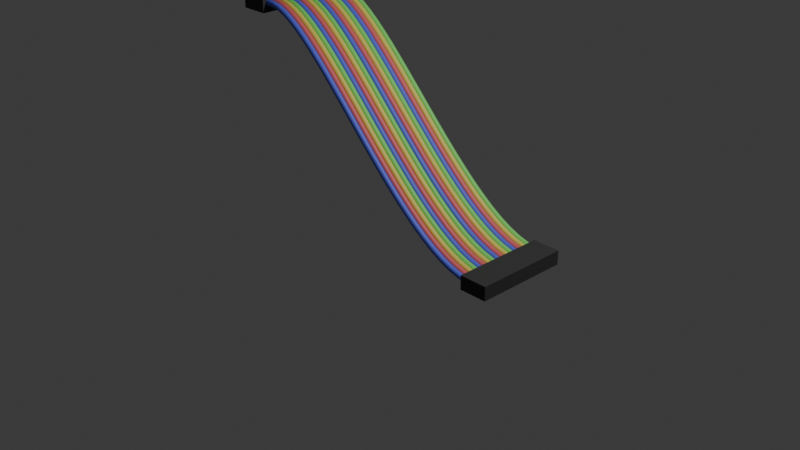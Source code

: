 # Source: Ribbon_Cable.blend  (saved by Blender 4.0.36; exported with 4.5.12 LTS)
import bpy
from mathutils import Matrix  # noqa: F401  (used for matrix-valued properties, if any)

bpy.ops.wm.read_factory_settings(use_empty=True)
scene = bpy.context.scene
scene.name = 'Scene'

# ---- collections
col_collection = bpy.data.collections.new('Collection'); scene.collection.children.link(col_collection)

# ---- materials (node trees are filled in below, after node groups)
mat_material_020 = bpy.data.materials.new('Material.020')
mat_material_020.use_transparent_shadow = False
mat_material_021 = bpy.data.materials.new('Material.021')
mat_material_021.use_transparent_shadow = False
mat_material_023 = bpy.data.materials.new('Material.023')
mat_material_023.use_transparent_shadow = False
mat_material_022 = bpy.data.materials.new('Material.022')
mat_material_022.use_transparent_shadow = False
mat_material_024 = bpy.data.materials.new('Material.024')
mat_material_024.use_transparent_shadow = False
mat_material_025 = bpy.data.materials.new('Material.025')
mat_material_025.use_transparent_shadow = False
mat_material_026 = bpy.data.materials.new('Material.026')
mat_material_026.use_transparent_shadow = False
mat_material_027 = bpy.data.materials.new('Material.027')
mat_material_027.use_transparent_shadow = False
mat_material_028 = bpy.data.materials.new('Material.028')
mat_material_028.use_transparent_shadow = False
mat_material_029 = bpy.data.materials.new('Material.029')
mat_material_029.use_transparent_shadow = False
mat_material_030 = bpy.data.materials.new('Material.030')
mat_material_030.use_transparent_shadow = False
mat_material_031 = bpy.data.materials.new('Material.031')
mat_material_031.use_transparent_shadow = False
mat_material_032 = bpy.data.materials.new('Material.032')
mat_material_032.use_transparent_shadow = False
mat_material_033 = bpy.data.materials.new('Material.033')
mat_material_033.use_transparent_shadow = False
mat_material_034 = bpy.data.materials.new('Material.034')
mat_material_034.use_transparent_shadow = False
mat_material_035 = bpy.data.materials.new('Material.035')
mat_material_035.use_transparent_shadow = False
mat_material_036 = bpy.data.materials.new('Material.036')
mat_material_036.use_transparent_shadow = False
mat_material_037 = bpy.data.materials.new('Material.037')
mat_material_037.use_transparent_shadow = False

# ---- material node trees
mat_material_020.use_nodes = True; mat_material_020.node_tree.nodes.clear()
_N = mat_material_020.node_tree.nodes; _L = mat_material_020.node_tree.links
n0 = _N.new('ShaderNodeBsdfPrincipled'); n0.name = 'Principled BSDF'; n0.location = (10, 300)
n0.inputs[0].default_value = (0.2231, 0.8012, 0.158, 1.0)
n0.inputs[3].default_value = 1.45
n1 = _N.new('ShaderNodeOutputMaterial'); n1.name = 'Material Output'; n1.location = (300, 300)
_L.new(n0.outputs[0], n1.inputs[0])
n1.is_active_output = True
mat_material_021.use_nodes = True; mat_material_021.node_tree.nodes.clear()
_N = mat_material_021.node_tree.nodes; _L = mat_material_021.node_tree.links
n0 = _N.new('ShaderNodeBsdfPrincipled'); n0.name = 'Principled BSDF'; n0.location = (10, 300)
n0.inputs[0].default_value = (0.8001, 0.694, 0.137, 1.0)
n0.inputs[3].default_value = 1.45
n1 = _N.new('ShaderNodeOutputMaterial'); n1.name = 'Material Output'; n1.location = (300, 300)
_L.new(n0.outputs[0], n1.inputs[0])
n1.is_active_output = True
mat_material_023.use_nodes = True; mat_material_023.node_tree.nodes.clear()
_N = mat_material_023.node_tree.nodes; _L = mat_material_023.node_tree.links
n0 = _N.new('ShaderNodeBsdfPrincipled'); n0.name = 'Principled BSDF'; n0.location = (10, 300)
n0.inputs[0].default_value = (0.1198, 0.1482, 0.8003, 1.0)
n0.inputs[3].default_value = 1.45
n1 = _N.new('ShaderNodeOutputMaterial'); n1.name = 'Material Output'; n1.location = (300, 300)
_L.new(n0.outputs[0], n1.inputs[0])
n1.is_active_output = True
mat_material_022.use_nodes = True; mat_material_022.node_tree.nodes.clear()
_N = mat_material_022.node_tree.nodes; _L = mat_material_022.node_tree.links
n0 = _N.new('ShaderNodeBsdfPrincipled'); n0.name = 'Principled BSDF'; n0.location = (10, 300)
n0.inputs[0].default_value = (0.8003, 0.1568, 0.1645, 1.0)
n0.inputs[3].default_value = 1.45
n1 = _N.new('ShaderNodeOutputMaterial'); n1.name = 'Material Output'; n1.location = (300, 300)
_L.new(n0.outputs[0], n1.inputs[0])
n1.is_active_output = True
mat_material_024.use_nodes = True; mat_material_024.node_tree.nodes.clear()
_N = mat_material_024.node_tree.nodes; _L = mat_material_024.node_tree.links
n0 = _N.new('ShaderNodeBsdfPrincipled'); n0.name = 'Principled BSDF'; n0.location = (10, 300)
n0.inputs[0].default_value = (0.8003, 0.1568, 0.1645, 1.0)
n0.inputs[3].default_value = 1.45
n1 = _N.new('ShaderNodeOutputMaterial'); n1.name = 'Material Output'; n1.location = (300, 300)
_L.new(n0.outputs[0], n1.inputs[0])
n1.is_active_output = True
mat_material_025.use_nodes = True; mat_material_025.node_tree.nodes.clear()
_N = mat_material_025.node_tree.nodes; _L = mat_material_025.node_tree.links
n0 = _N.new('ShaderNodeBsdfPrincipled'); n0.name = 'Principled BSDF'; n0.location = (10, 300)
n0.inputs[0].default_value = (0.1198, 0.1482, 0.8003, 1.0)
n0.inputs[3].default_value = 1.45
n1 = _N.new('ShaderNodeOutputMaterial'); n1.name = 'Material Output'; n1.location = (300, 300)
_L.new(n0.outputs[0], n1.inputs[0])
n1.is_active_output = True
mat_material_026.use_nodes = True; mat_material_026.node_tree.nodes.clear()
_N = mat_material_026.node_tree.nodes; _L = mat_material_026.node_tree.links
n0 = _N.new('ShaderNodeBsdfPrincipled'); n0.name = 'Principled BSDF'; n0.location = (10, 300)
n0.inputs[0].default_value = (0.8001, 0.694, 0.137, 1.0)
n0.inputs[3].default_value = 1.45
n1 = _N.new('ShaderNodeOutputMaterial'); n1.name = 'Material Output'; n1.location = (300, 300)
_L.new(n0.outputs[0], n1.inputs[0])
n1.is_active_output = True
mat_material_027.use_nodes = True; mat_material_027.node_tree.nodes.clear()
_N = mat_material_027.node_tree.nodes; _L = mat_material_027.node_tree.links
n0 = _N.new('ShaderNodeBsdfPrincipled'); n0.name = 'Principled BSDF'; n0.location = (10, 300)
n0.inputs[0].default_value = (0.2231, 0.8012, 0.158, 1.0)
n0.inputs[3].default_value = 1.45
n1 = _N.new('ShaderNodeOutputMaterial'); n1.name = 'Material Output'; n1.location = (300, 300)
_L.new(n0.outputs[0], n1.inputs[0])
n1.is_active_output = True
mat_material_028.use_nodes = True; mat_material_028.node_tree.nodes.clear()
_N = mat_material_028.node_tree.nodes; _L = mat_material_028.node_tree.links
n0 = _N.new('ShaderNodeBsdfPrincipled'); n0.name = 'Principled BSDF'; n0.location = (10, 300)
n0.inputs[0].default_value = (0.2231, 0.8012, 0.158, 1.0)
n0.inputs[3].default_value = 1.45
n1 = _N.new('ShaderNodeOutputMaterial'); n1.name = 'Material Output'; n1.location = (300, 300)
_L.new(n0.outputs[0], n1.inputs[0])
n1.is_active_output = True
mat_material_029.use_nodes = True; mat_material_029.node_tree.nodes.clear()
_N = mat_material_029.node_tree.nodes; _L = mat_material_029.node_tree.links
n0 = _N.new('ShaderNodeBsdfPrincipled'); n0.name = 'Principled BSDF'; n0.location = (10, 300)
n0.inputs[0].default_value = (0.8001, 0.694, 0.137, 1.0)
n0.inputs[3].default_value = 1.45
n1 = _N.new('ShaderNodeOutputMaterial'); n1.name = 'Material Output'; n1.location = (300, 300)
_L.new(n0.outputs[0], n1.inputs[0])
n1.is_active_output = True
mat_material_030.use_nodes = True; mat_material_030.node_tree.nodes.clear()
_N = mat_material_030.node_tree.nodes; _L = mat_material_030.node_tree.links
n0 = _N.new('ShaderNodeBsdfPrincipled'); n0.name = 'Principled BSDF'; n0.location = (10, 300)
n0.inputs[0].default_value = (0.1198, 0.1482, 0.8003, 1.0)
n0.inputs[3].default_value = 1.45
n1 = _N.new('ShaderNodeOutputMaterial'); n1.name = 'Material Output'; n1.location = (300, 300)
_L.new(n0.outputs[0], n1.inputs[0])
n1.is_active_output = True
mat_material_031.use_nodes = True; mat_material_031.node_tree.nodes.clear()
_N = mat_material_031.node_tree.nodes; _L = mat_material_031.node_tree.links
n0 = _N.new('ShaderNodeBsdfPrincipled'); n0.name = 'Principled BSDF'; n0.location = (10, 300)
n0.inputs[0].default_value = (0.8003, 0.1568, 0.1645, 1.0)
n0.inputs[3].default_value = 1.45
n1 = _N.new('ShaderNodeOutputMaterial'); n1.name = 'Material Output'; n1.location = (300, 300)
_L.new(n0.outputs[0], n1.inputs[0])
n1.is_active_output = True
mat_material_032.use_nodes = True; mat_material_032.node_tree.nodes.clear()
_N = mat_material_032.node_tree.nodes; _L = mat_material_032.node_tree.links
n0 = _N.new('ShaderNodeBsdfPrincipled'); n0.name = 'Principled BSDF'; n0.location = (10, 300)
n0.inputs[0].default_value = (0.1198, 0.1482, 0.8003, 1.0)
n0.inputs[3].default_value = 1.45
n1 = _N.new('ShaderNodeOutputMaterial'); n1.name = 'Material Output'; n1.location = (300, 300)
_L.new(n0.outputs[0], n1.inputs[0])
n1.is_active_output = True
mat_material_033.use_nodes = True; mat_material_033.node_tree.nodes.clear()
_N = mat_material_033.node_tree.nodes; _L = mat_material_033.node_tree.links
n0 = _N.new('ShaderNodeBsdfPrincipled'); n0.name = 'Principled BSDF'; n0.location = (10, 300)
n0.inputs[0].default_value = (0.8001, 0.694, 0.137, 1.0)
n0.inputs[3].default_value = 1.45
n1 = _N.new('ShaderNodeOutputMaterial'); n1.name = 'Material Output'; n1.location = (300, 300)
_L.new(n0.outputs[0], n1.inputs[0])
n1.is_active_output = True
mat_material_034.use_nodes = True; mat_material_034.node_tree.nodes.clear()
_N = mat_material_034.node_tree.nodes; _L = mat_material_034.node_tree.links
n0 = _N.new('ShaderNodeBsdfPrincipled'); n0.name = 'Principled BSDF'; n0.location = (10, 300)
n0.inputs[0].default_value = (0.8003, 0.1568, 0.1645, 1.0)
n0.inputs[3].default_value = 1.45
n1 = _N.new('ShaderNodeOutputMaterial'); n1.name = 'Material Output'; n1.location = (300, 300)
_L.new(n0.outputs[0], n1.inputs[0])
n1.is_active_output = True
mat_material_035.use_nodes = True; mat_material_035.node_tree.nodes.clear()
_N = mat_material_035.node_tree.nodes; _L = mat_material_035.node_tree.links
n0 = _N.new('ShaderNodeBsdfPrincipled'); n0.name = 'Principled BSDF'; n0.location = (10, 300)
n0.inputs[0].default_value = (0.2231, 0.8012, 0.158, 1.0)
n0.inputs[3].default_value = 1.45
n1 = _N.new('ShaderNodeOutputMaterial'); n1.name = 'Material Output'; n1.location = (300, 300)
_L.new(n0.outputs[0], n1.inputs[0])
n1.is_active_output = True
mat_material_036.use_nodes = True; mat_material_036.node_tree.nodes.clear()
_N = mat_material_036.node_tree.nodes; _L = mat_material_036.node_tree.links
n0 = _N.new('ShaderNodeBsdfPrincipled'); n0.name = 'Principled BSDF'; n0.location = (10, 300)
n0.inputs[0].default_value = (0.04118, 0.04118, 0.04118, 1.0)
n0.inputs[2].default_value = 0.8235
n0.inputs[3].default_value = 1.45
n1 = _N.new('ShaderNodeOutputMaterial'); n1.name = 'Material Output'; n1.location = (300, 300)
_L.new(n0.outputs[0], n1.inputs[0])
n1.is_active_output = True
mat_material_037.use_nodes = True; mat_material_037.node_tree.nodes.clear()
_N = mat_material_037.node_tree.nodes; _L = mat_material_037.node_tree.links
n0 = _N.new('ShaderNodeBsdfPrincipled'); n0.name = 'Principled BSDF'; n0.location = (10, 300)
n0.inputs[0].default_value = (0.04118, 0.04118, 0.04118, 1.0)
n0.inputs[2].default_value = 0.8235
n0.inputs[3].default_value = 1.45
n1 = _N.new('ShaderNodeOutputMaterial'); n1.name = 'Material Output'; n1.location = (300, 300)
_L.new(n0.outputs[0], n1.inputs[0])
n1.is_active_output = True

# ---- world
world_world = bpy.data.worlds.new('World'); scene.world = world_world
world_world.use_nodes = True; world_world.node_tree.nodes.clear()
_N = world_world.node_tree.nodes; _L = world_world.node_tree.links
n0 = _N.new('ShaderNodeOutputWorld'); n0.name = 'World Output'; n0.location = (300, 300)
n1 = _N.new('ShaderNodeBackground'); n1.name = 'Background'; n1.location = (10, 300)
n1.inputs[0].default_value = (0.05088, 0.05088, 0.05088, 1.0)
_L.new(n1.outputs[0], n0.inputs[0])
n0.is_active_output = True
world_world.color = (0.05088, 0.05088, 0.05088)
world_world.use_sun_shadow = False
world_world.sun_shadow_jitter_overblur = 0.0

# ---- cameras
cam_camera = bpy.data.cameras.new('Camera')
cam_camera.clip_end = 100.0
cam_camera.ortho_scale = 7.314

# ---- lights
light_light = bpy.data.lights.new('Light', 'POINT')
light_light.transmission_factor = 0.0
light_light.use_soft_falloff = False
light_light.energy = 1000.0
light_light.shadow_soft_size = 0.1
light_light.shadow_maximum_resolution = 0.006
light_light.use_absolute_resolution = True

# ---- meshes
me_cube = bpy.data.meshes.new('Cube')
me_cube.from_pydata([(-1.0, -1.0, -1.0), (-1.0, -1.0, 1.0), (-1.0, 1.0, -1.0), (-1.0, 1.0, 1.0), (1.0, -1.0, -1.0), (1.0, -1.0, 1.0), (1.0, 1.0, -1.0), (1.0, 1.0, 1.0)], [], [(0, 1, 3, 2), (2, 3, 7, 6), (6, 7, 5, 4), (4, 5, 1, 0), (2, 6, 4, 0), (7, 3, 1, 5)])
_uv = me_cube.uv_layers.new(name='UVMap')
_uv.uv.foreach_set('vector', [0.375, 0.0, 0.625, 0.0, 0.625, 0.25, 0.375, 0.25, 0.375, 0.25, 0.625, 0.25, 0.625, 0.5, 0.375, 0.5, 0.375, 0.5, 0.625, 0.5, 0.625, 0.75, 0.375, 0.75, 0.375, 0.75, 0.625, 0.75, 0.625, 1.0, 0.375, 1.0, 0.125, 0.5, 0.375, 0.5, 0.375, 0.75, 0.125, 0.75, 0.625, 0.5, 0.875, 0.5, 0.875, 0.75, 0.625, 0.75])
me_cube.materials.append(mat_material_036)
me_cube.update()
me_cube_001 = bpy.data.meshes.new('Cube.001')
me_cube_001.from_pydata([(-1.0, -1.0, -1.0), (-1.0, -1.0, 1.0), (-1.0, 1.0, -1.0), (-1.0, 1.0, 1.0), (1.0, -1.0, -1.0), (1.0, -1.0, 1.0), (1.0, 1.0, -1.0), (1.0, 1.0, 1.0)], [], [(0, 1, 3, 2), (2, 3, 7, 6), (6, 7, 5, 4), (4, 5, 1, 0), (2, 6, 4, 0), (7, 3, 1, 5)])
_uv = me_cube_001.uv_layers.new(name='UVMap')
_uv.uv.foreach_set('vector', [0.375, 0.0, 0.625, 0.0, 0.625, 0.25, 0.375, 0.25, 0.375, 0.25, 0.625, 0.25, 0.625, 0.5, 0.375, 0.5, 0.375, 0.5, 0.625, 0.5, 0.625, 0.75, 0.375, 0.75, 0.375, 0.75, 0.625, 0.75, 0.625, 1.0, 0.375, 1.0, 0.125, 0.5, 0.375, 0.5, 0.375, 0.75, 0.125, 0.75, 0.625, 0.5, 0.875, 0.5, 0.875, 0.75, 0.625, 0.75])
me_cube_001.materials.append(mat_material_037)
me_cube_001.update()

# ---- curves / text
cu_beziercurve_001 = bpy.data.curves.new('BezierCurve.001', 'CURVE')
cu_beziercurve_001.dimensions = '3D'
_sp = cu_beziercurve_001.splines.new('BEZIER'); _sp.bezier_points.add(1)
_sp.bezier_points.foreach_set('co', [-1.0, 2.0, -8.742e-08, 2.0, 0.0, 0.0])
_sp.bezier_points.foreach_set('handle_left', [-1.646, 1.712, -0.004466, 1.01, -0.1375, 6.012e-09])
_sp.bezier_points.foreach_set('handle_right', [-0.3542, 2.288, 0.004466, 2.99, 0.1375, -6.012e-09])
for _p, _l, _r in zip(_sp.bezier_points, ['ALIGNED', 'ALIGNED'], ['ALIGNED', 'ALIGNED']): _p.handle_left_type = _l; _p.handle_right_type = _r
_sp.order_u = 0
_sp.order_v = 0
_sp.resolution_u = 27
cu_beziercurve_001.materials.append(mat_material_020)
cu_beziercurve_001.use_path = True
cu_beziercurve_001.bevel_resolution = 6
cu_beziercurve_001.bevel_depth = 0.03
cu_beziercurve_001.resolution_u = 27
cu_beziercurve_001.fill_mode = 'FULL'
cu_beziercurve_001.use_fill_caps = True
cu_beziercurve_003 = bpy.data.curves.new('BezierCurve.003', 'CURVE')
cu_beziercurve_003.dimensions = '3D'
_sp = cu_beziercurve_003.splines.new('BEZIER'); _sp.bezier_points.add(1)
_sp.bezier_points.foreach_set('co', [-1.0, 2.0, -8.742e-08, 2.0, 0.0, 0.0])
_sp.bezier_points.foreach_set('handle_left', [-1.646, 1.712, -0.004466, 1.01, -0.1375, 6.012e-09])
_sp.bezier_points.foreach_set('handle_right', [-0.3542, 2.288, 0.004466, 2.99, 0.1375, -6.012e-09])
for _p, _l, _r in zip(_sp.bezier_points, ['ALIGNED', 'ALIGNED'], ['ALIGNED', 'ALIGNED']): _p.handle_left_type = _l; _p.handle_right_type = _r
_sp.order_u = 0
_sp.order_v = 0
_sp.resolution_u = 27
cu_beziercurve_003.materials.append(mat_material_021)
cu_beziercurve_003.use_path = True
cu_beziercurve_003.bevel_resolution = 6
cu_beziercurve_003.bevel_depth = 0.03
cu_beziercurve_003.resolution_u = 27
cu_beziercurve_003.fill_mode = 'FULL'
cu_beziercurve_003.use_fill_caps = True
cu_beziercurve_004 = bpy.data.curves.new('BezierCurve.004', 'CURVE')
cu_beziercurve_004.dimensions = '3D'
_sp = cu_beziercurve_004.splines.new('BEZIER'); _sp.bezier_points.add(1)
_sp.bezier_points.foreach_set('co', [-1.0, 2.0, -8.742e-08, 2.0, 0.0, 0.0])
_sp.bezier_points.foreach_set('handle_left', [-1.646, 1.712, -0.004466, 1.01, -0.1375, 6.012e-09])
_sp.bezier_points.foreach_set('handle_right', [-0.3542, 2.288, 0.004466, 2.99, 0.1375, -6.012e-09])
for _p, _l, _r in zip(_sp.bezier_points, ['ALIGNED', 'ALIGNED'], ['ALIGNED', 'ALIGNED']): _p.handle_left_type = _l; _p.handle_right_type = _r
_sp.order_u = 0
_sp.order_v = 0
_sp.resolution_u = 27
cu_beziercurve_004.materials.append(mat_material_023)
cu_beziercurve_004.use_path = True
cu_beziercurve_004.bevel_resolution = 6
cu_beziercurve_004.bevel_depth = 0.03
cu_beziercurve_004.resolution_u = 27
cu_beziercurve_004.fill_mode = 'FULL'
cu_beziercurve_004.use_fill_caps = True
cu_beziercurve_005 = bpy.data.curves.new('BezierCurve.005', 'CURVE')
cu_beziercurve_005.dimensions = '3D'
_sp = cu_beziercurve_005.splines.new('BEZIER'); _sp.bezier_points.add(1)
_sp.bezier_points.foreach_set('co', [-1.0, 2.0, -8.742e-08, 2.0, 0.0, 0.0])
_sp.bezier_points.foreach_set('handle_left', [-1.646, 1.712, -0.004466, 1.01, -0.1375, 6.012e-09])
_sp.bezier_points.foreach_set('handle_right', [-0.3542, 2.288, 0.004466, 2.99, 0.1375, -6.012e-09])
for _p, _l, _r in zip(_sp.bezier_points, ['ALIGNED', 'ALIGNED'], ['ALIGNED', 'ALIGNED']): _p.handle_left_type = _l; _p.handle_right_type = _r
_sp.order_u = 0
_sp.order_v = 0
_sp.resolution_u = 27
cu_beziercurve_005.materials.append(mat_material_022)
cu_beziercurve_005.use_path = True
cu_beziercurve_005.bevel_resolution = 6
cu_beziercurve_005.bevel_depth = 0.03
cu_beziercurve_005.resolution_u = 27
cu_beziercurve_005.fill_mode = 'FULL'
cu_beziercurve_005.use_fill_caps = True
cu_beziercurve_018 = bpy.data.curves.new('BezierCurve.018', 'CURVE')
cu_beziercurve_018.dimensions = '3D'
_sp = cu_beziercurve_018.splines.new('BEZIER'); _sp.bezier_points.add(1)
_sp.bezier_points.foreach_set('co', [-1.0, 2.0, -8.742e-08, 2.0, 0.0, 0.0])
_sp.bezier_points.foreach_set('handle_left', [-1.646, 1.712, -0.004466, 1.01, -0.1375, 6.012e-09])
_sp.bezier_points.foreach_set('handle_right', [-0.3542, 2.288, 0.004466, 2.99, 0.1375, -6.012e-09])
for _p, _l, _r in zip(_sp.bezier_points, ['ALIGNED', 'ALIGNED'], ['ALIGNED', 'ALIGNED']): _p.handle_left_type = _l; _p.handle_right_type = _r
_sp.order_u = 0
_sp.order_v = 0
_sp.resolution_u = 27
cu_beziercurve_018.materials.append(mat_material_024)
cu_beziercurve_018.use_path = True
cu_beziercurve_018.bevel_resolution = 6
cu_beziercurve_018.bevel_depth = 0.03
cu_beziercurve_018.resolution_u = 27
cu_beziercurve_018.fill_mode = 'FULL'
cu_beziercurve_018.use_fill_caps = True
cu_beziercurve_019 = bpy.data.curves.new('BezierCurve.019', 'CURVE')
cu_beziercurve_019.dimensions = '3D'
_sp = cu_beziercurve_019.splines.new('BEZIER'); _sp.bezier_points.add(1)
_sp.bezier_points.foreach_set('co', [-1.0, 2.0, -8.742e-08, 2.0, 0.0, 0.0])
_sp.bezier_points.foreach_set('handle_left', [-1.646, 1.712, -0.004466, 1.01, -0.1375, 6.012e-09])
_sp.bezier_points.foreach_set('handle_right', [-0.3542, 2.288, 0.004466, 2.99, 0.1375, -6.012e-09])
for _p, _l, _r in zip(_sp.bezier_points, ['ALIGNED', 'ALIGNED'], ['ALIGNED', 'ALIGNED']): _p.handle_left_type = _l; _p.handle_right_type = _r
_sp.order_u = 0
_sp.order_v = 0
_sp.resolution_u = 27
cu_beziercurve_019.materials.append(mat_material_025)
cu_beziercurve_019.use_path = True
cu_beziercurve_019.bevel_resolution = 6
cu_beziercurve_019.bevel_depth = 0.03
cu_beziercurve_019.resolution_u = 27
cu_beziercurve_019.fill_mode = 'FULL'
cu_beziercurve_019.use_fill_caps = True
cu_beziercurve_020 = bpy.data.curves.new('BezierCurve.020', 'CURVE')
cu_beziercurve_020.dimensions = '3D'
_sp = cu_beziercurve_020.splines.new('BEZIER'); _sp.bezier_points.add(1)
_sp.bezier_points.foreach_set('co', [-1.0, 2.0, -8.742e-08, 2.0, 0.0, 0.0])
_sp.bezier_points.foreach_set('handle_left', [-1.646, 1.712, -0.004466, 1.01, -0.1375, 6.012e-09])
_sp.bezier_points.foreach_set('handle_right', [-0.3542, 2.288, 0.004466, 2.99, 0.1375, -6.012e-09])
for _p, _l, _r in zip(_sp.bezier_points, ['ALIGNED', 'ALIGNED'], ['ALIGNED', 'ALIGNED']): _p.handle_left_type = _l; _p.handle_right_type = _r
_sp.order_u = 0
_sp.order_v = 0
_sp.resolution_u = 27
cu_beziercurve_020.materials.append(mat_material_026)
cu_beziercurve_020.use_path = True
cu_beziercurve_020.bevel_resolution = 6
cu_beziercurve_020.bevel_depth = 0.03
cu_beziercurve_020.resolution_u = 27
cu_beziercurve_020.fill_mode = 'FULL'
cu_beziercurve_020.use_fill_caps = True
cu_beziercurve_021 = bpy.data.curves.new('BezierCurve.021', 'CURVE')
cu_beziercurve_021.dimensions = '3D'
_sp = cu_beziercurve_021.splines.new('BEZIER'); _sp.bezier_points.add(1)
_sp.bezier_points.foreach_set('co', [-1.0, 2.0, -8.742e-08, 2.0, 0.0, 0.0])
_sp.bezier_points.foreach_set('handle_left', [-1.646, 1.712, -0.004466, 1.01, -0.1375, 6.012e-09])
_sp.bezier_points.foreach_set('handle_right', [-0.3542, 2.288, 0.004466, 2.99, 0.1375, -6.012e-09])
for _p, _l, _r in zip(_sp.bezier_points, ['ALIGNED', 'ALIGNED'], ['ALIGNED', 'ALIGNED']): _p.handle_left_type = _l; _p.handle_right_type = _r
_sp.order_u = 0
_sp.order_v = 0
_sp.resolution_u = 27
cu_beziercurve_021.materials.append(mat_material_027)
cu_beziercurve_021.use_path = True
cu_beziercurve_021.bevel_resolution = 6
cu_beziercurve_021.bevel_depth = 0.03
cu_beziercurve_021.resolution_u = 27
cu_beziercurve_021.fill_mode = 'FULL'
cu_beziercurve_021.use_fill_caps = True
cu_beziercurve_022 = bpy.data.curves.new('BezierCurve.022', 'CURVE')
cu_beziercurve_022.dimensions = '3D'
_sp = cu_beziercurve_022.splines.new('BEZIER'); _sp.bezier_points.add(1)
_sp.bezier_points.foreach_set('co', [-1.0, 2.0, -8.742e-08, 2.0, 0.0, 0.0])
_sp.bezier_points.foreach_set('handle_left', [-1.646, 1.712, -0.004466, 1.01, -0.1375, 6.012e-09])
_sp.bezier_points.foreach_set('handle_right', [-0.3542, 2.288, 0.004466, 2.99, 0.1375, -6.012e-09])
for _p, _l, _r in zip(_sp.bezier_points, ['ALIGNED', 'ALIGNED'], ['ALIGNED', 'ALIGNED']): _p.handle_left_type = _l; _p.handle_right_type = _r
_sp.order_u = 0
_sp.order_v = 0
_sp.resolution_u = 27
cu_beziercurve_022.materials.append(mat_material_028)
cu_beziercurve_022.use_path = True
cu_beziercurve_022.bevel_resolution = 6
cu_beziercurve_022.bevel_depth = 0.03
cu_beziercurve_022.resolution_u = 27
cu_beziercurve_022.fill_mode = 'FULL'
cu_beziercurve_022.use_fill_caps = True
cu_beziercurve_023 = bpy.data.curves.new('BezierCurve.023', 'CURVE')
cu_beziercurve_023.dimensions = '3D'
_sp = cu_beziercurve_023.splines.new('BEZIER'); _sp.bezier_points.add(1)
_sp.bezier_points.foreach_set('co', [-1.0, 2.0, -8.742e-08, 2.0, 0.0, 0.0])
_sp.bezier_points.foreach_set('handle_left', [-1.646, 1.712, -0.004466, 1.01, -0.1375, 6.012e-09])
_sp.bezier_points.foreach_set('handle_right', [-0.3542, 2.288, 0.004466, 2.99, 0.1375, -6.012e-09])
for _p, _l, _r in zip(_sp.bezier_points, ['ALIGNED', 'ALIGNED'], ['ALIGNED', 'ALIGNED']): _p.handle_left_type = _l; _p.handle_right_type = _r
_sp.order_u = 0
_sp.order_v = 0
_sp.resolution_u = 27
cu_beziercurve_023.materials.append(mat_material_029)
cu_beziercurve_023.use_path = True
cu_beziercurve_023.bevel_resolution = 6
cu_beziercurve_023.bevel_depth = 0.03
cu_beziercurve_023.resolution_u = 27
cu_beziercurve_023.fill_mode = 'FULL'
cu_beziercurve_023.use_fill_caps = True
cu_beziercurve_024 = bpy.data.curves.new('BezierCurve.024', 'CURVE')
cu_beziercurve_024.dimensions = '3D'
_sp = cu_beziercurve_024.splines.new('BEZIER'); _sp.bezier_points.add(1)
_sp.bezier_points.foreach_set('co', [-1.0, 2.0, -8.742e-08, 2.0, 0.0, 0.0])
_sp.bezier_points.foreach_set('handle_left', [-1.646, 1.712, -0.004466, 1.01, -0.1375, 6.012e-09])
_sp.bezier_points.foreach_set('handle_right', [-0.3542, 2.288, 0.004466, 2.99, 0.1375, -6.012e-09])
for _p, _l, _r in zip(_sp.bezier_points, ['ALIGNED', 'ALIGNED'], ['ALIGNED', 'ALIGNED']): _p.handle_left_type = _l; _p.handle_right_type = _r
_sp.order_u = 0
_sp.order_v = 0
_sp.resolution_u = 27
cu_beziercurve_024.materials.append(mat_material_030)
cu_beziercurve_024.use_path = True
cu_beziercurve_024.bevel_resolution = 6
cu_beziercurve_024.bevel_depth = 0.03
cu_beziercurve_024.resolution_u = 27
cu_beziercurve_024.fill_mode = 'FULL'
cu_beziercurve_024.use_fill_caps = True
cu_beziercurve_025 = bpy.data.curves.new('BezierCurve.025', 'CURVE')
cu_beziercurve_025.dimensions = '3D'
_sp = cu_beziercurve_025.splines.new('BEZIER'); _sp.bezier_points.add(1)
_sp.bezier_points.foreach_set('co', [-1.0, 2.0, -8.742e-08, 2.0, 0.0, 0.0])
_sp.bezier_points.foreach_set('handle_left', [-1.646, 1.712, -0.004466, 1.01, -0.1375, 6.012e-09])
_sp.bezier_points.foreach_set('handle_right', [-0.3542, 2.288, 0.004466, 2.99, 0.1375, -6.012e-09])
for _p, _l, _r in zip(_sp.bezier_points, ['ALIGNED', 'ALIGNED'], ['ALIGNED', 'ALIGNED']): _p.handle_left_type = _l; _p.handle_right_type = _r
_sp.order_u = 0
_sp.order_v = 0
_sp.resolution_u = 27
cu_beziercurve_025.materials.append(mat_material_031)
cu_beziercurve_025.use_path = True
cu_beziercurve_025.bevel_resolution = 6
cu_beziercurve_025.bevel_depth = 0.03
cu_beziercurve_025.resolution_u = 27
cu_beziercurve_025.fill_mode = 'FULL'
cu_beziercurve_025.use_fill_caps = True
cu_beziercurve_026 = bpy.data.curves.new('BezierCurve.026', 'CURVE')
cu_beziercurve_026.dimensions = '3D'
_sp = cu_beziercurve_026.splines.new('BEZIER'); _sp.bezier_points.add(1)
_sp.bezier_points.foreach_set('co', [-1.0, 2.0, -8.742e-08, 2.0, 0.0, 0.0])
_sp.bezier_points.foreach_set('handle_left', [-1.646, 1.712, -0.004466, 1.01, -0.1375, 6.012e-09])
_sp.bezier_points.foreach_set('handle_right', [-0.3542, 2.288, 0.004466, 2.99, 0.1375, -6.012e-09])
for _p, _l, _r in zip(_sp.bezier_points, ['ALIGNED', 'ALIGNED'], ['ALIGNED', 'ALIGNED']): _p.handle_left_type = _l; _p.handle_right_type = _r
_sp.order_u = 0
_sp.order_v = 0
_sp.resolution_u = 27
cu_beziercurve_026.materials.append(mat_material_032)
cu_beziercurve_026.use_path = True
cu_beziercurve_026.bevel_resolution = 6
cu_beziercurve_026.bevel_depth = 0.03
cu_beziercurve_026.resolution_u = 27
cu_beziercurve_026.fill_mode = 'FULL'
cu_beziercurve_026.use_fill_caps = True
cu_beziercurve_027 = bpy.data.curves.new('BezierCurve.027', 'CURVE')
cu_beziercurve_027.dimensions = '3D'
_sp = cu_beziercurve_027.splines.new('BEZIER'); _sp.bezier_points.add(1)
_sp.bezier_points.foreach_set('co', [-1.0, 2.0, -8.742e-08, 2.0, 0.0, 0.0])
_sp.bezier_points.foreach_set('handle_left', [-1.646, 1.712, -0.004466, 1.01, -0.1375, 6.012e-09])
_sp.bezier_points.foreach_set('handle_right', [-0.3542, 2.288, 0.004466, 2.99, 0.1375, -6.012e-09])
for _p, _l, _r in zip(_sp.bezier_points, ['ALIGNED', 'ALIGNED'], ['ALIGNED', 'ALIGNED']): _p.handle_left_type = _l; _p.handle_right_type = _r
_sp.order_u = 0
_sp.order_v = 0
_sp.resolution_u = 27
cu_beziercurve_027.materials.append(mat_material_033)
cu_beziercurve_027.use_path = True
cu_beziercurve_027.bevel_resolution = 6
cu_beziercurve_027.bevel_depth = 0.03
cu_beziercurve_027.resolution_u = 27
cu_beziercurve_027.fill_mode = 'FULL'
cu_beziercurve_027.use_fill_caps = True
cu_beziercurve_028 = bpy.data.curves.new('BezierCurve.028', 'CURVE')
cu_beziercurve_028.dimensions = '3D'
_sp = cu_beziercurve_028.splines.new('BEZIER'); _sp.bezier_points.add(1)
_sp.bezier_points.foreach_set('co', [-1.0, 2.0, -8.742e-08, 2.0, 0.0, 0.0])
_sp.bezier_points.foreach_set('handle_left', [-1.646, 1.712, -0.004466, 1.01, -0.1375, 6.012e-09])
_sp.bezier_points.foreach_set('handle_right', [-0.3542, 2.288, 0.004466, 2.99, 0.1375, -6.012e-09])
for _p, _l, _r in zip(_sp.bezier_points, ['ALIGNED', 'ALIGNED'], ['ALIGNED', 'ALIGNED']): _p.handle_left_type = _l; _p.handle_right_type = _r
_sp.order_u = 0
_sp.order_v = 0
_sp.resolution_u = 27
cu_beziercurve_028.materials.append(mat_material_034)
cu_beziercurve_028.use_path = True
cu_beziercurve_028.bevel_resolution = 6
cu_beziercurve_028.bevel_depth = 0.03
cu_beziercurve_028.resolution_u = 27
cu_beziercurve_028.fill_mode = 'FULL'
cu_beziercurve_028.use_fill_caps = True
cu_beziercurve_029 = bpy.data.curves.new('BezierCurve.029', 'CURVE')
cu_beziercurve_029.dimensions = '3D'
_sp = cu_beziercurve_029.splines.new('BEZIER'); _sp.bezier_points.add(1)
_sp.bezier_points.foreach_set('co', [-1.0, 2.0, -8.742e-08, 2.0, 0.0, 0.0])
_sp.bezier_points.foreach_set('handle_left', [-1.646, 1.712, -0.004466, 1.01, -0.1375, 6.012e-09])
_sp.bezier_points.foreach_set('handle_right', [-0.3542, 2.288, 0.004466, 2.99, 0.1375, -6.012e-09])
for _p, _l, _r in zip(_sp.bezier_points, ['ALIGNED', 'ALIGNED'], ['ALIGNED', 'ALIGNED']): _p.handle_left_type = _l; _p.handle_right_type = _r
_sp.order_u = 0
_sp.order_v = 0
_sp.resolution_u = 27
cu_beziercurve_029.materials.append(mat_material_035)
cu_beziercurve_029.use_path = True
cu_beziercurve_029.bevel_resolution = 6
cu_beziercurve_029.bevel_depth = 0.03
cu_beziercurve_029.resolution_u = 27
cu_beziercurve_029.fill_mode = 'FULL'
cu_beziercurve_029.use_fill_caps = True

# ---- objects
ob_light = bpy.data.objects.new('Light', light_light)
ob_camera = bpy.data.objects.new('Camera', cam_camera)
ob_beziercurve_001 = bpy.data.objects.new('BezierCurve.001', cu_beziercurve_001)
ob_beziercurve_003 = bpy.data.objects.new('BezierCurve.003', cu_beziercurve_003)
ob_beziercurve_004 = bpy.data.objects.new('BezierCurve.004', cu_beziercurve_004)
ob_beziercurve_005 = bpy.data.objects.new('BezierCurve.005', cu_beziercurve_005)
ob_beziercurve_002 = bpy.data.objects.new('BezierCurve.002', cu_beziercurve_018)
ob_beziercurve_006 = bpy.data.objects.new('BezierCurve.006', cu_beziercurve_019)
ob_beziercurve_007 = bpy.data.objects.new('BezierCurve.007', cu_beziercurve_020)
ob_beziercurve_008 = bpy.data.objects.new('BezierCurve.008', cu_beziercurve_021)
ob_beziercurve_009 = bpy.data.objects.new('BezierCurve.009', cu_beziercurve_022)
ob_beziercurve_010 = bpy.data.objects.new('BezierCurve.010', cu_beziercurve_023)
ob_beziercurve_011 = bpy.data.objects.new('BezierCurve.011', cu_beziercurve_024)
ob_beziercurve_012 = bpy.data.objects.new('BezierCurve.012', cu_beziercurve_025)
ob_beziercurve_013 = bpy.data.objects.new('BezierCurve.013', cu_beziercurve_026)
ob_beziercurve_014 = bpy.data.objects.new('BezierCurve.014', cu_beziercurve_027)
ob_beziercurve_015 = bpy.data.objects.new('BezierCurve.015', cu_beziercurve_028)
ob_beziercurve_016 = bpy.data.objects.new('BezierCurve.016', cu_beziercurve_029)
ob_cube = bpy.data.objects.new('Cube', me_cube)
ob_cube_001 = bpy.data.objects.new('Cube.001', me_cube_001)

# ---- transforms, parenting, visibility, modifiers, constraints
ob_light.location = (4.076, 1.005, 5.904)
ob_light.rotation_euler = (0.6503, 0.05522, 1.866)
ob_light.lock_rotations_4d = False
ob_light.empty_display_type = 'ARROWS'
ob_light.color = (0.0, 0.0, 0.0, 0.0)
ob_light.lineart.crease_threshold = 0.0
ob_camera.location = (7.359, -6.926, 4.958)
ob_camera.rotation_euler = (1.109, 0.0, 0.8149)
ob_camera.lock_rotations_4d = False
ob_camera.empty_display_type = 'ARROWS'
ob_camera.color = (0.0, 0.0, 0.0, 0.0)
ob_camera.display_type = 'WIRE'
ob_camera.lineart.crease_threshold = 0.0
ob_beziercurve_001.location = (-0.5067, 0.4928, 0.0)
ob_beziercurve_001.rotation_euler = (1.571, 0.0, 0.0)
_m = ob_beziercurve_001.modifiers.new('GeometryNodes', 'NODES')
_m.node_group = None
ob_beziercurve_003.location = (-0.5067, 0.4325, 0.0)
ob_beziercurve_003.rotation_euler = (1.571, 0.0, 0.0)
_m = ob_beziercurve_003.modifiers.new('GeometryNodes', 'NODES')
_m.node_group = None
ob_beziercurve_004.location = (-0.5067, 0.3074, 0.0)
ob_beziercurve_004.rotation_euler = (1.571, 0.0, 0.0)
_m = ob_beziercurve_004.modifiers.new('GeometryNodes', 'NODES')
_m.node_group = None
ob_beziercurve_005.location = (-0.5067, 0.3678, 0.0)
ob_beziercurve_005.rotation_euler = (1.571, 0.0, 0.0)
_m = ob_beziercurve_005.modifiers.new('GeometryNodes', 'NODES')
_m.node_group = None
ob_beziercurve_002.location = (-0.5067, 0.1251, 0.0)
ob_beziercurve_002.rotation_euler = (1.571, 0.0, 0.0)
_m = ob_beziercurve_002.modifiers.new('GeometryNodes', 'NODES')
_m.node_group = None
ob_beziercurve_006.location = (-0.5067, 0.06481, 0.0)
ob_beziercurve_006.rotation_euler = (1.571, 0.0, 0.0)
_m = ob_beziercurve_006.modifiers.new('GeometryNodes', 'NODES')
_m.node_group = None
ob_beziercurve_007.location = (-0.5067, 0.1899, 0.0)
ob_beziercurve_007.rotation_euler = (1.571, 0.0, 0.0)
_m = ob_beziercurve_007.modifiers.new('GeometryNodes', 'NODES')
_m.node_group = None
ob_beziercurve_008.location = (-0.5067, 0.2502, 0.0)
ob_beziercurve_008.rotation_euler = (1.571, 0.0, 0.0)
_m = ob_beziercurve_008.modifiers.new('GeometryNodes', 'NODES')
_m.node_group = None
ob_beziercurve_009.location = (-0.5067, -0.239, 0.0)
ob_beziercurve_009.rotation_euler = (1.571, 0.0, 0.0)
_m = ob_beziercurve_009.modifiers.new('GeometryNodes', 'NODES')
_m.node_group = None
ob_beziercurve_010.location = (-0.5067, -0.2994, 0.0)
ob_beziercurve_010.rotation_euler = (1.571, 0.0, 0.0)
_m = ob_beziercurve_010.modifiers.new('GeometryNodes', 'NODES')
_m.node_group = None
ob_beziercurve_011.location = (-0.5067, -0.4244, 0.0)
ob_beziercurve_011.rotation_euler = (1.571, 0.0, 0.0)
_m = ob_beziercurve_011.modifiers.new('GeometryNodes', 'NODES')
_m.node_group = None
ob_beziercurve_012.location = (-0.5067, -0.1215, 0.0)
ob_beziercurve_012.rotation_euler = (1.571, 0.0, 0.0)
_m = ob_beziercurve_012.modifiers.new('GeometryNodes', 'NODES')
_m.node_group = None
ob_beziercurve_013.location = (-0.5067, -0.1818, 0.0)
ob_beziercurve_013.rotation_euler = (1.571, 0.0, 0.0)
_m = ob_beziercurve_013.modifiers.new('GeometryNodes', 'NODES')
_m.node_group = None
ob_beziercurve_014.location = (-0.5067, -0.05675, 0.0)
ob_beziercurve_014.rotation_euler = (1.571, 0.0, 0.0)
_m = ob_beziercurve_014.modifiers.new('GeometryNodes', 'NODES')
_m.node_group = None
ob_beziercurve_015.location = (-0.5067, -0.3641, 0.0)
ob_beziercurve_015.rotation_euler = (1.571, 0.0, 0.0)
_m = ob_beziercurve_015.modifiers.new('GeometryNodes', 'NODES')
_m.node_group = None
ob_beziercurve_016.location = (-0.5067, 0.003578, 0.0)
ob_beziercurve_016.rotation_euler = (1.571, 0.0, 0.0)
_m = ob_beziercurve_016.modifiers.new('GeometryNodes', 'NODES')
_m.node_group = None
ob_cube.location = (1.468, 0.03593, -0.01637)
ob_cube.scale = (0.15, 0.509, 0.075)
ob_cube_001.location = (-1.597, 0.02446, 1.996)
ob_cube_001.scale = (0.15, 0.514, 0.075)

# ---- collection membership
col_collection.objects.link(ob_light)
col_collection.objects.link(ob_camera)
col_collection.objects.link(ob_beziercurve_001)
col_collection.objects.link(ob_beziercurve_003)
col_collection.objects.link(ob_beziercurve_004)
col_collection.objects.link(ob_beziercurve_005)
col_collection.objects.link(ob_beziercurve_002)
col_collection.objects.link(ob_beziercurve_006)
col_collection.objects.link(ob_beziercurve_007)
col_collection.objects.link(ob_beziercurve_008)
col_collection.objects.link(ob_beziercurve_009)
col_collection.objects.link(ob_beziercurve_010)
col_collection.objects.link(ob_beziercurve_011)
col_collection.objects.link(ob_beziercurve_012)
col_collection.objects.link(ob_beziercurve_013)
col_collection.objects.link(ob_beziercurve_014)
col_collection.objects.link(ob_beziercurve_015)
col_collection.objects.link(ob_beziercurve_016)
col_collection.objects.link(ob_cube)
col_collection.objects.link(ob_cube_001)

# ---- scene / render settings (as saved in the file)
scene.camera = ob_camera
scene.frame_start = 1; scene.frame_end = 250; scene.frame_set(21)
scene.render.engine = 'BLENDER_EEVEE_NEXT'
scene.cycles.sampling_pattern = 'TABULATED_SOBOL'
bpy.context.view_layer.update()
